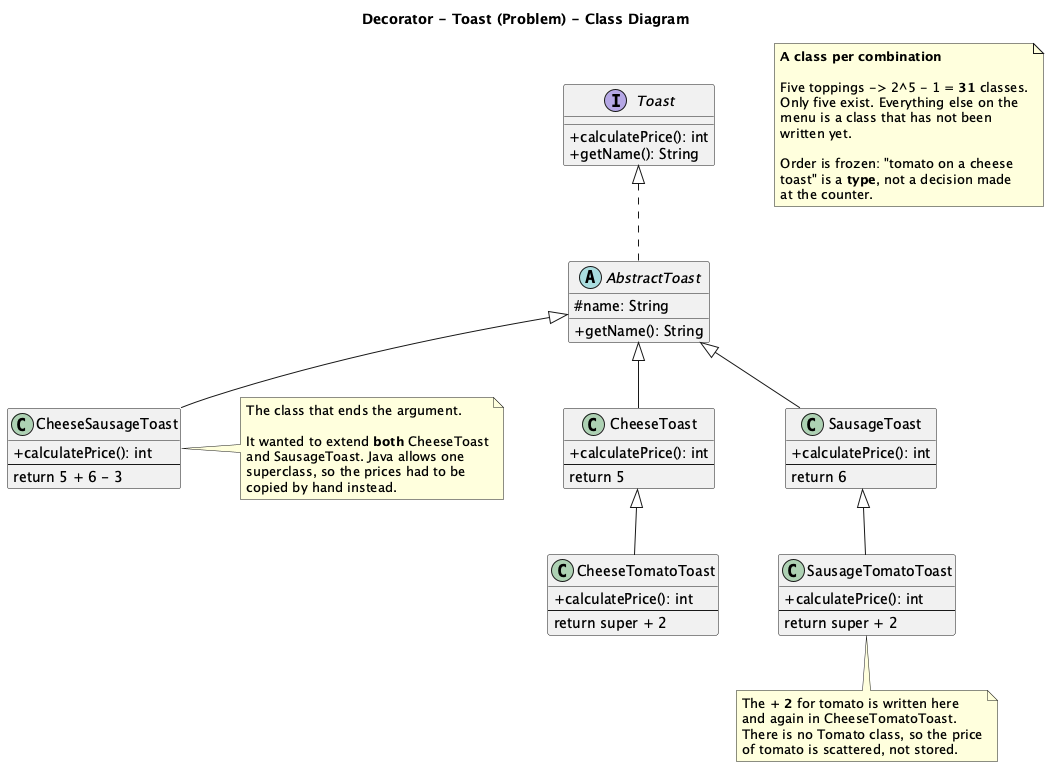

The diagram above was rendered by PlantUML. Its source (embedded in the PNG):
@startuml
title Decorator - Toast (Problem) - Class Diagram

skinparam classAttributeIconSize 0
skinparam nodesep 60
skinparam ranksep 55

interface Toast {
  +calculatePrice(): int
  +getName(): String
}

abstract class AbstractToast {
  #name: String
  +getName(): String
}

class CheeseToast {
  +calculatePrice(): int
  --
  return 5
}

class SausageToast {
  +calculatePrice(): int
  --
  return 6
}

class CheeseTomatoToast {
  +calculatePrice(): int
  --
  return super + 2
}

class SausageTomatoToast {
  +calculatePrice(): int
  --
  return super + 2
}

class CheeseSausageToast {
  +calculatePrice(): int
  --
  return 5 + 6 - 3
}

Toast <|.. AbstractToast
AbstractToast <|-- CheeseToast
AbstractToast <|-- SausageToast
AbstractToast <|-- CheeseSausageToast
CheeseToast <|-- CheeseTomatoToast
SausageToast <|-- SausageTomatoToast

note right of CheeseSausageToast
  The class that ends the argument.

  It wanted to extend **both** CheeseToast
  and SausageToast. Java allows one
  superclass, so the prices had to be
  copied by hand instead.
end note

note bottom of SausageTomatoToast
  The **+ 2** for tomato is written here
  and again in CheeseTomatoToast.
  There is no Tomato class, so the price
  of tomato is scattered, not stored.
end note

note as N1
  **A class per combination**

  Five toppings -> 2^5 - 1 = **31** classes.
  Only five exist. Everything else on the
  menu is a class that has not been
  written yet.

  Order is frozen: "tomato on a cheese
  toast" is a **type**, not a decision made
  at the counter.
end note

@enduml